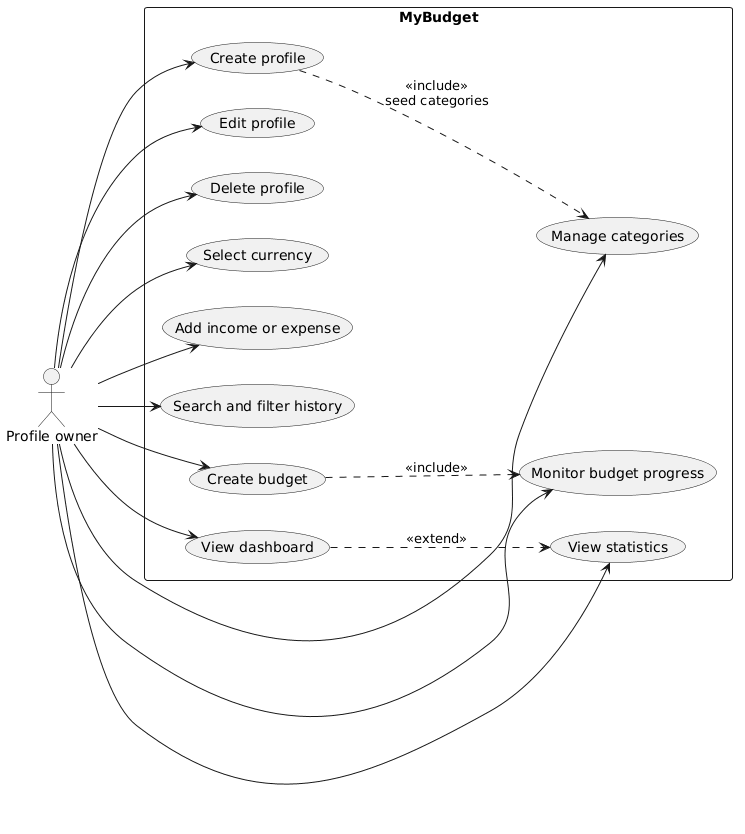

The diagram above was rendered by PlantUML. Its source (embedded in the PNG):
@startuml
left to right direction
actor "Profile owner" as Owner

rectangle MyBudget {
  usecase "Create profile" as UC1
  usecase "Edit profile" as UC2
  usecase "Delete profile" as UC3
  usecase "Select currency" as UC4
  usecase "Manage categories" as UC5
  usecase "Add income or expense" as UC6
  usecase "Search and filter history" as UC7
  usecase "Create budget" as UC8
  usecase "Monitor budget progress" as UC9
  usecase "View dashboard" as UC10
  usecase "View statistics" as UC11
}

Owner --> UC1
Owner --> UC2
Owner --> UC3
Owner --> UC4
Owner --> UC5
Owner --> UC6
Owner --> UC7
Owner --> UC8
Owner --> UC9
Owner --> UC10
Owner --> UC11

UC1 ..> UC5 : <<include>>\nseed categories
UC8 ..> UC9 : <<include>>
UC10 ..> UC11 : <<extend>>
@enduml